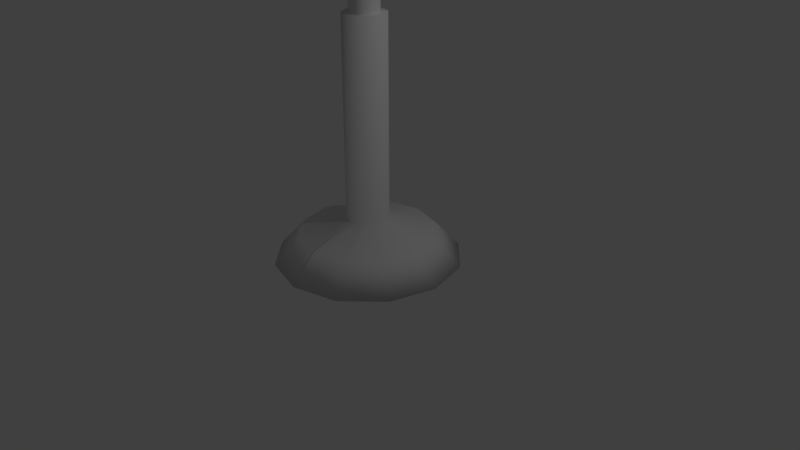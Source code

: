 # Source: Svet1.blend  (saved by Blender 2.79.0; exported with 4.5.12 LTS)
import bpy
from mathutils import Matrix  # noqa: F401  (used for matrix-valued properties, if any)

bpy.ops.wm.read_factory_settings(use_empty=True)
scene = bpy.context.scene
scene.name = 'Scene'

# ---- collections
col_collection_1 = bpy.data.collections.new('Collection 1'); scene.collection.children.link(col_collection_1)

# ---- materials (node trees are filled in below, after node groups)
mat_material = bpy.data.materials.new('Material')
mat_material.alpha_threshold = 0.0
mat_material.use_transparent_shadow = False
mat_material.roughness = 0.5
mat_material.line_color = (0.0, 0.0, 0.0, 1.0)

# ---- material node trees

# ---- world
world_world = bpy.data.worlds.new('World'); scene.world = world_world
world_world.color = (0.05088, 0.05088, 0.05088)
world_world.use_sun_shadow = False
world_world.sun_shadow_jitter_overblur = 0.0
world_world.cycles.sampling_method = 'MANUAL'

# ---- cameras
cam_camera = bpy.data.cameras.new('Camera')
cam_camera.clip_end = 100.0
cam_camera.lens = 35.0
cam_camera.sensor_width = 32.0
cam_camera.sensor_height = 18.0
cam_camera.ortho_scale = 7.314
cam_camera.dof.focus_distance = 0.0
cam_camera.dof.aperture_fstop = 128.0

# ---- lights
light_lamp = bpy.data.lights.new('Lamp', 'POINT')
light_lamp.transmission_factor = 0.0
light_lamp.cutoff_distance = 30.0
light_lamp.energy = 100.0
light_lamp.shadow_buffer_clip_start = 1.001
light_lamp.shadow_soft_size = 0.1
light_lamp.shadow_maximum_resolution = 0.006
light_lamp.use_absolute_resolution = True

# ---- meshes
me_cube = bpy.data.meshes.new('Cube')
me_cube.from_pydata([(-0.01088, -0.901, 0.3518), (-0.1436, -0.2611, 0.5449), (-0.4513, -0.7821, 0.3518), (-0.608, -1.066, -0.009487), (-0.2456, -0.1587, 0.5449), (-0.7732, -0.4589, 0.3518), (-1.05, -0.6224, -0.009487), (-0.2827, -0.01895, 0.5449), (-0.8904, -0.018, 0.3518), (-1.21, -0.01756, -0.009487), (-0.245, 0.1206, 0.5449), (-0.7715, 0.4224, 0.3518), (-1.047, 0.5866, -0.009487), (-0.1426, 0.2226, 0.5449), (-0.4483, 0.7443, 0.3518), (-0.6038, 1.028, -0.009487), (-0.1436, -0.2611, 3.1), (-0.2456, -0.1587, 3.1), (-0.2827, -0.01895, 3.1), (-0.245, 0.1206, 3.1), (-0.1426, 0.2226, 3.1), (-0.1029, -0.1826, 3.1), (-0.1718, -0.1134, 3.1), (-0.1969, -0.01903, 3.1), (-0.1715, 0.07525, 3.1), (-0.1023, 0.1442, 3.1), (-0.09803, -0.1826, 6.807), (-0.1669, -0.1134, 6.807), (-0.192, -0.01903, 6.807), (-0.1666, 0.07525, 6.807), (-0.09738, 0.1442, 6.807), (-0.06946, -0.1336, 6.807), (-0.1177, -0.08517, 6.807), (-0.1353, -0.01909, 6.807), (-0.1175, 0.04693, 6.807), (-0.06901, 0.09518, 6.807), (-0.07304, -0.1336, 9.061), (-0.1213, -0.08517, 9.061), (-0.1389, -0.01909, 9.061), (-0.121, 0.04693, 9.061), (-0.07259, 0.09518, 9.061), (-0.09938, -0.1835, 9.1), (-0.1687, -0.1139, 9.1), (-0.1939, -0.01903, 9.1), (-0.1683, 0.07574, 9.1), (-0.09873, 0.145, 9.1), (-0.1117, -0.2067, 9.152), (-0.1908, -0.1273, 9.152), (-0.2196, -0.01901, 9.152), (-0.1904, 0.08918, 9.152), (-0.111, 0.1683, 9.152), (-0.447, -0.2574, 10.18), (-0.447, 0.2515, 10.17), (-0.2266, 0.1132, 9.157), (-0.2266, -0.1413, 9.16), (-0.7089, -0.7219, 10.14), (-1.002, -0.01483, 10.14), (-0.7089, 0.6923, 10.14), (-0.01309, -0.006104, 10.24), (-0.008495, -0.2988, 0.5449), (-0.006105, -0.901, 0.3518), (-0.008495, -1.229, -0.009487), (0.1266, -0.2611, 0.5449), (0.4343, -0.7821, 0.3518), (0.591, -1.066, -0.009487), (0.2286, -0.1587, 0.5449), (0.7562, -0.4589, 0.3518), (1.033, -0.6224, -0.009487), (0.2657, -0.01895, 0.5449), (0.8734, -0.018, 0.3518), (1.193, -0.01756, -0.009487), (0.228, 0.1206, 0.5449), (0.7545, 0.4224, 0.3518), (1.03, 0.5866, -0.009487), (0.1256, 0.2226, 0.5449), (0.4313, 0.7443, 0.3518), (0.5868, 1.028, -0.009487), (-0.008495, 0.2598, 0.5449), (-0.008495, 0.8615, 0.3518), (-0.008495, 1.189, -0.009487), (0.1266, -0.2611, 3.1), (0.2286, -0.1587, 3.1), (0.2657, -0.01895, 3.1), (0.228, 0.1206, 3.1), (0.1256, 0.2226, 3.1), (-0.008495, -0.2081, 3.1), (0.08591, -0.1826, 3.1), (0.1548, -0.1134, 3.1), (0.1799, -0.01903, 3.1), (0.1545, 0.07525, 3.1), (0.08526, 0.1442, 3.1), (-0.008495, 0.1693, 3.1), (-0.008495, -0.2081, 6.807), (0.08104, -0.1826, 6.807), (0.15, -0.1134, 6.807), (0.175, -0.01903, 6.807), (0.1496, 0.07525, 6.807), (0.08039, 0.1442, 6.807), (-0.008495, 0.1693, 6.807), (-0.008495, -0.1514, 6.807), (0.05248, -0.1336, 6.807), (0.1007, -0.08517, 6.807), (0.1183, -0.01909, 6.807), (0.1005, 0.04693, 6.807), (0.05202, 0.09518, 6.807), (-0.008495, 0.1127, 6.807), (-0.008495, -0.1514, 9.061), (0.05606, -0.1336, 9.061), (0.1043, -0.08517, 9.061), (0.1219, -0.01909, 9.061), (0.104, 0.04693, 9.061), (0.0556, 0.09518, 9.061), (-0.008495, 0.1127, 9.061), (-0.008495, -0.2091, 9.1), (0.0824, -0.1835, 9.1), (0.1517, -0.1139, 9.1), (0.1769, -0.01903, 9.1), (0.1513, 0.07574, 9.1), (0.08174, 0.145, 9.1), (-0.008495, 0.1702, 9.1), (-0.008495, -0.2359, 9.152), (0.09472, -0.2067, 9.152), (0.1738, -0.1273, 9.152), (0.2026, -0.01901, 9.152), (0.1734, 0.08918, 9.152), (0.09397, 0.1683, 9.152), (-0.008495, 0.1971, 9.152), (-0.008495, -0.5119, 10.18), (-0.008495, -0.2685, 9.161), (0.43, -0.2574, 10.18), (0.43, 0.2515, 10.17), (-0.008495, 0.506, 10.17), (-0.008495, 0.2404, 9.155), (0.2096, 0.1132, 9.157), (0.2096, -0.1413, 9.16), (-0.008495, 0.9852, 10.14), (-0.008495, -0.01483, 10.42), (-0.008495, -1.015, 10.14), (0.6919, -0.7219, 10.14), (0.9848, -0.01483, 10.14), (0.6919, 0.6923, 10.14), (-0.003897, -0.006104, 10.24), (-0.008495, -0.2988, 3.1), (-0.008495, 0.2598, 3.1)], [], [(61, 0, 2, 3), (0, 59, 1, 2), (3, 2, 5, 6), (2, 1, 4, 5), (6, 5, 8, 9), (5, 4, 7, 8), (9, 8, 11, 12), (8, 7, 10, 11), (11, 10, 13, 14), (12, 11, 14, 15), (14, 13, 77, 78), (3, 6, 9, 12, 15, 79, 61), (15, 14, 78, 79), (10, 7, 18, 19), (1, 59, 142, 16), (13, 10, 19, 20), (4, 1, 16, 17), (77, 13, 20, 143), (7, 4, 17, 18), (25, 24, 29, 30), (23, 22, 27, 28), (21, 85, 92, 26), (91, 25, 30, 98), (24, 23, 28, 29), (22, 21, 26, 27), (27, 26, 92, 99, 31, 32, 33, 34, 35, 105, 98, 30, 29, 28), (35, 34, 39, 40), (33, 32, 37, 38), (36, 31, 106), (35, 40, 112), (34, 33, 38, 39), (32, 31, 36, 37), (40, 39, 44, 45), (38, 37, 42, 43), (36, 106, 113, 41), (112, 40, 45, 119), (39, 38, 43, 44), (37, 36, 41, 42), (43, 42, 47, 48), (41, 113, 120, 46), (119, 45, 50, 126), (44, 43, 48, 49), (42, 41, 46, 47), (45, 44, 49, 50), (46, 120, 126, 50, 49, 48, 47), (132, 128, 54, 53), (131, 132, 53, 52), (52, 53, 54, 51), (51, 54, 128, 127), (137, 136, 55), (55, 136, 56), (56, 136, 57), (57, 136, 135), (57, 135, 58), (56, 57, 58), (55, 56, 58), (137, 55, 58), (105, 35, 112), (31, 99, 106), (16, 142, 143, 20, 19, 18, 17), (61, 64, 63, 60), (60, 63, 62, 59), (64, 67, 66, 63), (63, 66, 65, 62), (67, 70, 69, 66), (66, 69, 68, 65), (70, 73, 72, 69), (69, 72, 71, 68), (72, 75, 74, 71), (73, 76, 75, 72), (75, 78, 77, 74), (64, 61, 79, 76, 73, 70, 67), (76, 79, 78, 75), (71, 83, 82, 68), (62, 80, 142, 59), (74, 84, 83, 71), (65, 81, 80, 62), (77, 143, 84, 74), (68, 82, 81, 65), (90, 97, 96, 89), (88, 95, 94, 87), (86, 93, 92, 85), (91, 98, 97, 90), (89, 96, 95, 88), (87, 94, 93, 86), (94, 95, 96, 97, 98, 105, 104, 103, 102, 101, 100, 99, 92, 93), (104, 111, 110, 103), (102, 109, 108, 101), (107, 106, 100), (104, 112, 111), (103, 110, 109, 102), (101, 108, 107, 100), (111, 118, 117, 110), (109, 116, 115, 108), (107, 114, 113, 106), (112, 119, 118, 111), (110, 117, 116, 109), (108, 115, 114, 107), (116, 123, 122, 115), (114, 121, 120, 113), (119, 126, 125, 118), (117, 124, 123, 116), (115, 122, 121, 114), (118, 125, 124, 117), (121, 122, 123, 124, 125, 126, 120), (132, 133, 134, 128), (131, 130, 133, 132), (130, 129, 134, 133), (129, 127, 128, 134), (137, 138, 136), (138, 139, 136), (139, 140, 136), (140, 135, 136), (140, 141, 135), (139, 141, 140), (138, 141, 139), (137, 141, 138), (105, 112, 104), (100, 106, 99), (80, 81, 82, 83, 84, 143, 142)])
me_cube.polygons.foreach_set('use_smooth', [1, 1, 1, 1, 1, 1, 1, 1, 1, 1, 1, 1, 1, 1, 1, 1, 1, 1, 1, 1, 1, 1, 1, 1, 1, 1, 1, 1, 1, 1, 1, 1, 0, 0, 0, 0, 0, 0, 0, 0, 0, 0, 0, 0, 0, 0, 0, 0, 0, 0, 0, 0, 0, 0, 0, 0, 0, 1, 1, 1, 1, 1, 1, 1, 1, 1, 1, 1, 1, 1, 1, 1, 1, 1, 1, 1, 1, 1, 1, 1, 1, 1, 1, 1, 1, 1, 1, 1, 1, 1, 1, 1, 0, 0, 0, 0, 0, 0, 0, 0, 0, 0, 0, 0, 0, 0, 0, 0, 0, 0, 0, 0, 0, 0, 0, 0, 0, 1, 1, 1])
me_cube.materials.append(mat_material)
me_cube.use_remesh_preserve_volume = False
me_cube.use_remesh_preserve_attributes = False
me_cube.use_mirror_vertex_groups = False
me_cube.update()

# ---- objects
ob_cube = bpy.data.objects.new('Cube', me_cube)
ob_lamp = bpy.data.objects.new('Lamp', light_lamp)
ob_camera = bpy.data.objects.new('Camera', cam_camera)

# ---- transforms, parenting, visibility, modifiers, constraints
ob_cube.location = (0.0, 0.02001, 0.0)
ob_cube.lock_rotations_4d = False
ob_cube.empty_display_type = 'ARROWS'
ob_cube.lineart.crease_threshold = 0.0
ob_lamp.location = (4.076, 1.005, 5.904)
ob_lamp.rotation_euler = (0.6503, 0.05522, 1.866)
ob_lamp.lock_rotations_4d = False
ob_lamp.empty_display_type = 'ARROWS'
ob_lamp.color = (0.0, 0.0, 0.0, 0.0)
ob_lamp.lineart.crease_threshold = 0.0
ob_camera.location = (7.481, -6.508, 5.344)
ob_camera.rotation_euler = (1.109, 0.0, 0.8149)
ob_camera.lock_rotations_4d = False
ob_camera.empty_display_type = 'ARROWS'
ob_camera.color = (0.0, 0.0, 0.0, 0.0)
ob_camera.display_type = 'WIRE'
ob_camera.lineart.crease_threshold = 0.0

# ---- collection membership
col_collection_1.objects.link(ob_cube)
col_collection_1.objects.link(ob_lamp)
col_collection_1.objects.link(ob_camera)

# ---- scene / render settings (as saved in the file)
scene.camera = ob_camera
scene.frame_start = 1; scene.frame_end = 250; scene.frame_set(1)
scene.render.engine = 'BLENDER_EEVEE_NEXT'
scene.render.resolution_percentage = 50
scene.render.dither_intensity = 0.0
scene.cycles.use_denoising = False
scene.cycles.samples = 128
scene.cycles.sampling_pattern = 'TABULATED_SOBOL'
scene.cycles.use_adaptive_sampling = False
scene.cycles.use_light_tree = False
scene.cycles.blur_glossy = 0.0
scene.cycles.sample_clamp_indirect = 0.0
scene.view_settings.view_transform = 'Standard'
bpy.context.view_layer.update()
